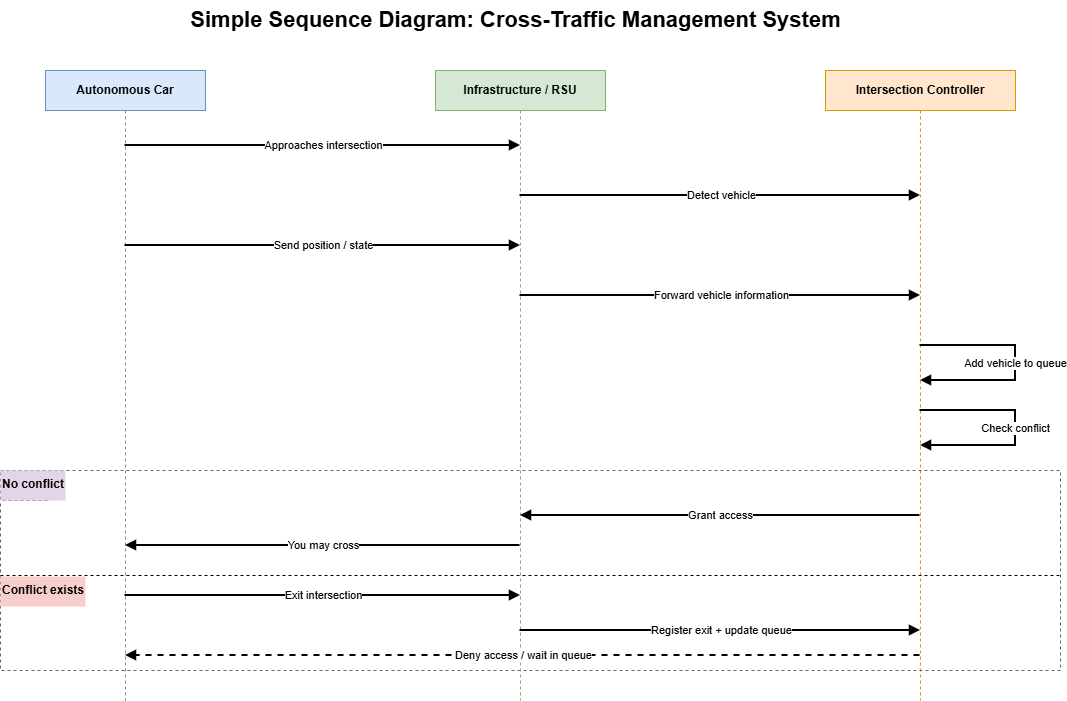

The diagram above was exported from draw.io. Its source (the exported page's mxGraphModel, read from the mxfile embedded in the PNG):
<mxGraphModel dx="1030" dy="623" grid="1" gridSize="10" guides="1" tooltips="1" connect="1" arrows="1" fold="1" page="1" pageScale="1" pageWidth="1169" pageHeight="827" math="0" shadow="0">
  <root>
    <mxCell id="0" />
    <mxCell id="1" parent="0" />
    <mxCell id="title" parent="1" style="text;html=1;strokeColor=none;fillColor=none;fontSize=22;fontStyle=1;align=center;verticalAlign=middle;" value="Simple Sequence Diagram: Cross-Traffic Management System" vertex="1">
      <mxGeometry height="40" width="700" x="230" y="20" as="geometry" />
    </mxCell>
    <mxCell id="car" parent="1" style="shape=umlLifeline;perimeter=lifelinePerimeter;whiteSpace=wrap;html=1;container=1;collapsible=0;recursiveResize=0;outlineConnect=0;fillColor=#dae8fc;strokeColor=#6c8ebf;fontStyle=1;" value="Autonomous Car" vertex="1">
      <mxGeometry height="630" width="160" x="110" y="90" as="geometry" />
    </mxCell>
    <mxCell id="infra" parent="1" style="shape=umlLifeline;perimeter=lifelinePerimeter;whiteSpace=wrap;html=1;container=1;collapsible=0;recursiveResize=0;outlineConnect=0;fillColor=#d5e8d4;strokeColor=#82b366;fontStyle=1;" value="Infrastructure / RSU" vertex="1">
      <mxGeometry height="630" width="170" x="500" y="90" as="geometry" />
    </mxCell>
    <mxCell id="ctrl" parent="1" style="shape=umlLifeline;perimeter=lifelinePerimeter;whiteSpace=wrap;html=1;container=1;collapsible=0;recursiveResize=0;outlineConnect=0;fillColor=#ffe6cc;strokeColor=#d79b00;fontStyle=1;" value="Intersection Controller" vertex="1">
      <mxGeometry height="630" width="190" x="890" y="90" as="geometry" />
    </mxCell>
    <mxCell id="m1" edge="1" parent="1" source="car" style="endArrow=block;html=1;rounded=0;strokeWidth=2;" target="infra" value="Approaches intersection">
      <mxGeometry relative="1" as="geometry">
        <Array as="points">
          <mxPoint x="190" y="165" />
          <mxPoint x="585" y="165" />
        </Array>
      </mxGeometry>
    </mxCell>
    <mxCell id="m2" edge="1" parent="1" source="infra" style="endArrow=block;html=1;rounded=0;strokeWidth=2;" target="ctrl" value="Detect vehicle">
      <mxGeometry relative="1" as="geometry">
        <Array as="points">
          <mxPoint x="585" y="215" />
          <mxPoint x="985" y="215" />
        </Array>
      </mxGeometry>
    </mxCell>
    <mxCell id="m3" edge="1" parent="1" source="car" style="endArrow=block;html=1;rounded=0;strokeWidth=2;" target="infra" value="Send position / state">
      <mxGeometry relative="1" as="geometry">
        <Array as="points">
          <mxPoint x="190" y="265" />
          <mxPoint x="585" y="265" />
        </Array>
      </mxGeometry>
    </mxCell>
    <mxCell id="m4" edge="1" parent="1" source="infra" style="endArrow=block;html=1;rounded=0;strokeWidth=2;" target="ctrl" value="Forward vehicle information">
      <mxGeometry relative="1" as="geometry">
        <Array as="points">
          <mxPoint x="585" y="315" />
          <mxPoint x="985" y="315" />
        </Array>
      </mxGeometry>
    </mxCell>
    <mxCell id="self1" edge="1" parent="1" source="ctrl" style="endArrow=block;html=1;rounded=0;strokeWidth=2;" target="ctrl" value="Add vehicle to queue">
      <mxGeometry relative="1" as="geometry">
        <Array as="points">
          <mxPoint x="985" y="365" />
          <mxPoint x="1080" y="365" />
          <mxPoint x="1080" y="400" />
          <mxPoint x="985" y="400" />
        </Array>
      </mxGeometry>
    </mxCell>
    <mxCell id="self2" edge="1" parent="1" source="ctrl" style="endArrow=block;html=1;rounded=0;strokeWidth=2;" target="ctrl" value="Check conflict">
      <mxGeometry relative="1" as="geometry">
        <Array as="points">
          <mxPoint x="985" y="430" />
          <mxPoint x="1080" y="430" />
          <mxPoint x="1080" y="465" />
          <mxPoint x="985" y="465" />
        </Array>
      </mxGeometry>
    </mxCell>
    <mxCell id="altbox" parent="1" style="shape=umlFrame;whiteSpace=wrap;html=1;fillColor=none;strokeColor=#666666;dashed=1;fontStyle=1;" value="" vertex="1">
      <mxGeometry height="200" width="1060" x="65" y="490" as="geometry" />
    </mxCell>
    <mxCell id="sep" parent="1" style="line;strokeWidth=1;dashed=1;html=1;" value="" vertex="1">
      <mxGeometry height="10" width="1060" x="65" y="590" as="geometry" />
    </mxCell>
    <mxCell id="alt1label" parent="1" style="text;html=1;strokeColor=none;fillColor=#e1d5e7;fontStyle=1;align=left;" value="No conflict" vertex="1">
      <mxGeometry height="30" width="65" x="65" y="490" as="geometry" />
    </mxCell>
    <mxCell id="alt2label" parent="1" style="text;html=1;strokeColor=none;fillColor=#f8cecc;fontStyle=1;align=left;" value="Conflict exists" vertex="1">
      <mxGeometry height="30" width="85" x="65" y="596" as="geometry" />
    </mxCell>
    <mxCell id="m7" edge="1" parent="1" source="ctrl" style="endArrow=block;html=1;rounded=0;strokeWidth=2;" target="infra" value="Grant access">
      <mxGeometry relative="1" as="geometry">
        <Array as="points">
          <mxPoint x="985" y="535" />
          <mxPoint x="585" y="535" />
        </Array>
      </mxGeometry>
    </mxCell>
    <mxCell id="m8" edge="1" parent="1" source="infra" style="endArrow=block;html=1;rounded=0;strokeWidth=2;" target="car" value="You may cross">
      <mxGeometry relative="1" as="geometry">
        <Array as="points">
          <mxPoint x="585" y="565" />
          <mxPoint x="190" y="565" />
        </Array>
      </mxGeometry>
    </mxCell>
    <mxCell id="m9" edge="1" parent="1" source="car" style="endArrow=block;html=1;rounded=0;strokeWidth=2;" target="infra" value="Exit intersection">
      <mxGeometry relative="1" as="geometry">
        <Array as="points">
          <mxPoint x="190" y="615" />
          <mxPoint x="585" y="615" />
        </Array>
      </mxGeometry>
    </mxCell>
    <mxCell id="m10" edge="1" parent="1" source="infra" style="endArrow=block;html=1;rounded=0;strokeWidth=2;" target="ctrl" value="Register exit + update queue">
      <mxGeometry relative="1" as="geometry">
        <Array as="points">
          <mxPoint x="585" y="650" />
          <mxPoint x="985" y="650" />
        </Array>
      </mxGeometry>
    </mxCell>
    <mxCell id="m11" edge="1" parent="1" source="ctrl" style="endArrow=block;html=1;rounded=0;strokeWidth=2;dashed=1;" target="car" value="Deny access / wait in queue">
      <mxGeometry relative="1" as="geometry">
        <Array as="points">
          <mxPoint x="985" y="675" />
          <mxPoint x="190" y="675" />
        </Array>
      </mxGeometry>
    </mxCell>
  </root>
</mxGraphModel>